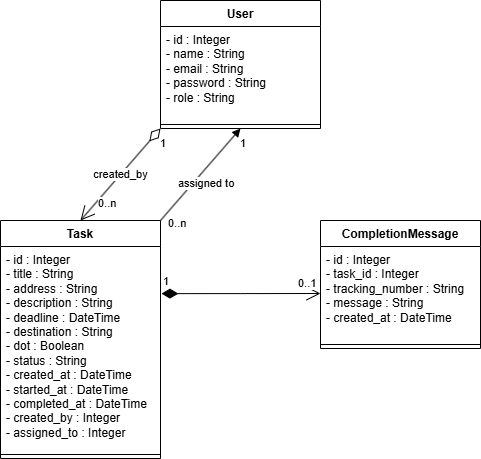

The diagram above was exported from draw.io. Its source (the exported page's mxGraphModel, read from the mxfile embedded in the PNG):
<mxGraphModel dx="1417" dy="794" grid="1" gridSize="10" guides="1" tooltips="1" connect="1" arrows="1" fold="1" page="1" pageScale="1" pageWidth="827" pageHeight="1169" math="0" shadow="0">
  <root>
    <mxCell id="0" />
    <mxCell id="1" parent="0" />
    <mxCell id="By9CjkBAeSJ1VOnv7GgQ-1" parent="1" style="swimlane;fontStyle=1;align=center;verticalAlign=top;childLayout=stackLayout;horizontal=1;startSize=26;horizontalStack=0;resizeParent=1;resizeParentMax=0;resizeLast=0;collapsible=1;marginBottom=0;whiteSpace=wrap;html=1;" value="User" vertex="1">
      <mxGeometry height="128" width="160" x="334" y="250" as="geometry">
        <mxRectangle height="30" width="70" x="230" y="130" as="alternateBounds" />
      </mxGeometry>
    </mxCell>
    <mxCell id="By9CjkBAeSJ1VOnv7GgQ-2" parent="By9CjkBAeSJ1VOnv7GgQ-1" style="text;strokeColor=none;fillColor=none;align=left;verticalAlign=top;spacingLeft=4;spacingRight=4;overflow=hidden;rotatable=0;points=[[0,0.5],[1,0.5]];portConstraint=eastwest;whiteSpace=wrap;html=1;" value="- id : Integer&lt;br&gt;- name : String&lt;br&gt;- email : String&lt;br&gt;- password : String&lt;br&gt;- role : String&amp;nbsp;&amp;nbsp;" vertex="1">
      <mxGeometry height="94" width="160" y="26" as="geometry" />
    </mxCell>
    <mxCell id="By9CjkBAeSJ1VOnv7GgQ-3" parent="By9CjkBAeSJ1VOnv7GgQ-1" style="line;strokeWidth=1;fillColor=none;align=left;verticalAlign=middle;spacingTop=-1;spacingLeft=3;spacingRight=3;rotatable=0;labelPosition=right;points=[];portConstraint=eastwest;strokeColor=inherit;" value="" vertex="1">
      <mxGeometry height="8" width="160" y="120" as="geometry" />
    </mxCell>
    <mxCell id="By9CjkBAeSJ1VOnv7GgQ-5" parent="1" style="swimlane;fontStyle=1;align=center;verticalAlign=top;childLayout=stackLayout;horizontal=1;startSize=26;horizontalStack=0;resizeParent=1;resizeParentMax=0;resizeLast=0;collapsible=1;marginBottom=0;whiteSpace=wrap;html=1;" value="Task" vertex="1">
      <mxGeometry height="238" width="160" x="174" y="470" as="geometry" />
    </mxCell>
    <mxCell id="By9CjkBAeSJ1VOnv7GgQ-6" parent="By9CjkBAeSJ1VOnv7GgQ-5" style="text;strokeColor=none;fillColor=none;align=left;verticalAlign=top;spacingLeft=4;spacingRight=4;overflow=hidden;rotatable=0;points=[[0,0.5],[1,0.5]];portConstraint=eastwest;whiteSpace=wrap;html=1;" value="- id : Integer&lt;br&gt;- title : String&lt;br&gt;- address : String&lt;br&gt;- description : String&lt;br&gt;- deadline : DateTime&lt;br&gt;- destination : String&lt;br&gt;- dot : Boolean&lt;br&gt;- status : String&lt;br&gt;- created_at : DateTime&lt;br&gt;- started_at : DateTime&lt;br&gt;- completed_at : DateTime&lt;br&gt;- created_by : Integer&lt;br&gt;- assigned_to : Integer&amp;nbsp;&amp;nbsp;" vertex="1">
      <mxGeometry height="204" width="160" y="26" as="geometry" />
    </mxCell>
    <mxCell id="By9CjkBAeSJ1VOnv7GgQ-7" parent="By9CjkBAeSJ1VOnv7GgQ-5" style="line;strokeWidth=1;fillColor=none;align=left;verticalAlign=middle;spacingTop=-1;spacingLeft=3;spacingRight=3;rotatable=0;labelPosition=right;points=[];portConstraint=eastwest;strokeColor=inherit;" value="" vertex="1">
      <mxGeometry height="8" width="160" y="230" as="geometry" />
    </mxCell>
    <mxCell id="By9CjkBAeSJ1VOnv7GgQ-9" parent="1" style="swimlane;fontStyle=1;align=center;verticalAlign=top;childLayout=stackLayout;horizontal=1;startSize=26;horizontalStack=0;resizeParent=1;resizeParentMax=0;resizeLast=0;collapsible=1;marginBottom=0;whiteSpace=wrap;html=1;" value="CompletionMessage" vertex="1">
      <mxGeometry height="128" width="160" x="494" y="470" as="geometry" />
    </mxCell>
    <mxCell id="By9CjkBAeSJ1VOnv7GgQ-10" parent="By9CjkBAeSJ1VOnv7GgQ-9" style="text;strokeColor=none;fillColor=none;align=left;verticalAlign=top;spacingLeft=4;spacingRight=4;overflow=hidden;rotatable=0;points=[[0,0.5],[1,0.5]];portConstraint=eastwest;whiteSpace=wrap;html=1;" value="- id : Integer&lt;br&gt;- task_id : Integer&lt;br&gt;- tracking_number : String&lt;br&gt;- message : String&lt;br&gt;- created_at : DateTime&amp;nbsp;" vertex="1">
      <mxGeometry height="94" width="160" y="26" as="geometry" />
    </mxCell>
    <mxCell id="By9CjkBAeSJ1VOnv7GgQ-11" parent="By9CjkBAeSJ1VOnv7GgQ-9" style="line;strokeWidth=1;fillColor=none;align=left;verticalAlign=middle;spacingTop=-1;spacingLeft=3;spacingRight=3;rotatable=0;labelPosition=right;points=[];portConstraint=eastwest;strokeColor=inherit;" value="" vertex="1">
      <mxGeometry height="8" width="160" y="120" as="geometry" />
    </mxCell>
    <mxCell id="By9CjkBAeSJ1VOnv7GgQ-27" edge="1" parent="1" source="By9CjkBAeSJ1VOnv7GgQ-1" style="endArrow=open;html=1;endSize=12;startArrow=diamondThin;startSize=14;startFill=0;rounded=0;exitX=0;exitY=1;exitDx=0;exitDy=0;entryX=0.5;entryY=0;entryDx=0;entryDy=0;" target="By9CjkBAeSJ1VOnv7GgQ-5" value="created_by">
      <mxGeometry relative="1" as="geometry">
        <mxPoint x="590" y="210" as="sourcePoint" />
        <mxPoint x="750" y="210" as="targetPoint" />
      </mxGeometry>
    </mxCell>
    <mxCell id="By9CjkBAeSJ1VOnv7GgQ-28" connectable="0" parent="By9CjkBAeSJ1VOnv7GgQ-27" style="edgeLabel;resizable=0;html=1;align=left;verticalAlign=top;" value="0..n" vertex="1">
      <mxGeometry relative="1" x="-1" as="geometry">
        <mxPoint x="-64" y="62" as="offset" />
      </mxGeometry>
    </mxCell>
    <mxCell id="By9CjkBAeSJ1VOnv7GgQ-29" connectable="0" parent="By9CjkBAeSJ1VOnv7GgQ-27" style="edgeLabel;resizable=0;html=1;align=right;verticalAlign=top;" value="1" vertex="1">
      <mxGeometry relative="1" x="1" as="geometry">
        <mxPoint x="86" y="-90" as="offset" />
      </mxGeometry>
    </mxCell>
    <mxCell id="By9CjkBAeSJ1VOnv7GgQ-30" edge="1" parent="1" source="By9CjkBAeSJ1VOnv7GgQ-5" style="endArrow=block;endFill=1;html=1;align=left;verticalAlign=top;rounded=0;exitX=1;exitY=0;exitDx=0;exitDy=0;entryX=0.5;entryY=1;entryDx=0;entryDy=0;" target="By9CjkBAeSJ1VOnv7GgQ-1" value="assigned to">
      <mxGeometry relative="1" x="-0.2088" y="21" as="geometry">
        <mxPoint as="offset" />
        <mxPoint x="590" y="260" as="sourcePoint" />
        <mxPoint x="750" y="260" as="targetPoint" />
      </mxGeometry>
    </mxCell>
    <mxCell id="By9CjkBAeSJ1VOnv7GgQ-32" edge="1" parent="1" source="By9CjkBAeSJ1VOnv7GgQ-6" style="endArrow=open;html=1;endSize=12;startArrow=diamondThin;startSize=14;startFill=1;edgeStyle=orthogonalEdgeStyle;align=left;verticalAlign=bottom;rounded=0;entryX=0;entryY=0.5;entryDx=0;entryDy=0;exitX=1.006;exitY=0.231;exitDx=0;exitDy=0;exitPerimeter=0;" target="By9CjkBAeSJ1VOnv7GgQ-10" value="1">
      <mxGeometry relative="1" x="-1" y="3" as="geometry">
        <mxPoint x="603.76" y="790.34" as="sourcePoint" />
        <mxPoint x="460.0000000000002" y="789.996" as="targetPoint" />
      </mxGeometry>
    </mxCell>
    <mxCell id="By9CjkBAeSJ1VOnv7GgQ-35" connectable="0" parent="1" style="edgeLabel;resizable=0;html=1;align=left;verticalAlign=top;" value="0..n" vertex="1">
      <mxGeometry x="340" y="460" as="geometry" />
    </mxCell>
    <mxCell id="By9CjkBAeSJ1VOnv7GgQ-36" connectable="0" parent="1" style="edgeLabel;resizable=0;html=1;align=right;verticalAlign=top;" value="1" vertex="1">
      <mxGeometry x="420" y="380" as="geometry" />
    </mxCell>
    <mxCell id="By9CjkBAeSJ1VOnv7GgQ-37" connectable="0" parent="1" style="edgeLabel;resizable=0;html=1;align=left;verticalAlign=top;" value="0..1" vertex="1">
      <mxGeometry x="470" y="520" as="geometry" />
    </mxCell>
  </root>
</mxGraphModel>